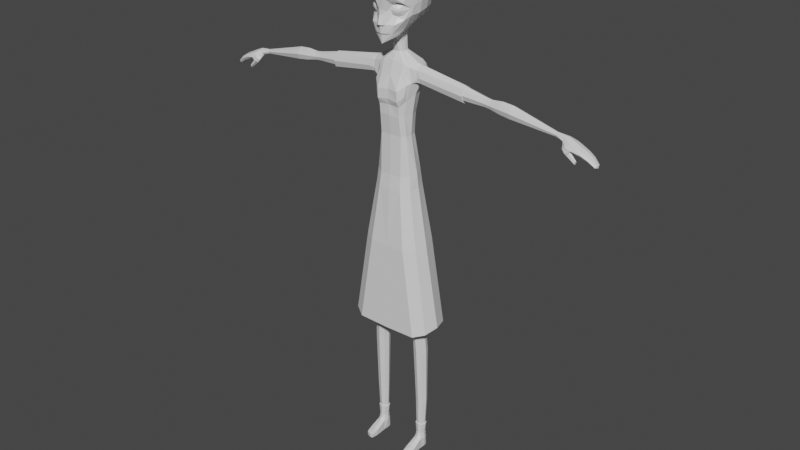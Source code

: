 # Source: PopularAlpha.blend  (saved by Blender 2.82.7; exported with 4.5.12 LTS)
import bpy
from mathutils import Matrix  # noqa: F401  (used for matrix-valued properties, if any)

bpy.ops.wm.read_factory_settings(use_empty=True)
scene = bpy.context.scene
scene.name = 'Scene'

# ---- collections
col_collection = bpy.data.collections.new('Collection'); scene.collection.children.link(col_collection)

# ---- materials (node trees are filled in below, after node groups)
mat_material = bpy.data.materials.new('Material')
mat_material.alpha_threshold = 0.0
mat_material.use_transparent_shadow = False
mat_material.line_color = (0.0, 0.0, 0.0, 1.0)

# ---- material node trees
mat_material.use_nodes = True; mat_material.node_tree.nodes.clear()
_N = mat_material.node_tree.nodes; _L = mat_material.node_tree.links
n0 = _N.new('ShaderNodeOutputMaterial'); n0.name = 'Material Output'; n0.location = (300, 300)
n1 = _N.new('ShaderNodeBsdfPrincipled'); n1.name = 'Principled BSDF'; n1.location = (10, 300)
n1.distribution = 'GGX'
n1.subsurface_method = 'BURLEY'
n1.inputs[2].default_value = 0.4
n1.inputs[3].default_value = 1.45
n1.inputs[27].default_value = (0.0, 0.0, 0.0, 1.0)
n1.inputs[28].default_value = 1.0
_L.new(n1.outputs[0], n0.inputs[0])
n0.is_active_output = True

# ---- world
world_world = bpy.data.worlds.new('World'); scene.world = world_world
world_world.use_nodes = True; world_world.node_tree.nodes.clear()
_N = world_world.node_tree.nodes; _L = world_world.node_tree.links
n0 = _N.new('ShaderNodeOutputWorld'); n0.name = 'World Output'; n0.location = (300, 300)
n1 = _N.new('ShaderNodeBackground'); n1.name = 'Background'; n1.location = (10, 300)
n1.inputs[0].default_value = (0.05088, 0.05088, 0.05088, 1.0)
_L.new(n1.outputs[0], n0.inputs[0])
n0.is_active_output = True
world_world.color = (0.05088, 0.05088, 0.05088)
world_world.use_sun_shadow = False
world_world.sun_shadow_jitter_overblur = 0.0

# ---- meshes
me_cube = bpy.data.meshes.new('Cube')
me_cube.from_pydata([(0.08982, 0.04476, 0.1052), (0.08906, -0.03066, 0.1029), (0.1011, 0.006767, 0.1059), (0.0, 0.06102, 0.1639), (0.0, -0.0483, 0.1687), (0.0249, 0.0251, 0.7891), (0.02348, -0.005401, 0.7869), (0.0, -0.01332, 0.7869), (0.0, 0.0362, 0.7895), (0.0, 0.00636, 0.1553), (0.02701, 0.008817, 0.7882), (0.4288, 0.02029, 0.6837), (0.06158, -0.04558, 0.0978), (0.06328, 0.05007, 0.09714), (0.01501, 0.03349, 0.7887), (0.01345, -0.01173, 0.7868), (0.0624, 0.00636, 0.1401), (0.02189, 0.02455, 0.8406), (0.01882, -0.007643, 0.8265), (0.0, -0.01864, 0.8229), (0.0, 0.0369, 0.8437), (0.02182, 0.005777, 0.8327), (0.01001, 0.03477, 0.8435), (0.009242, -0.01824, 0.8237), (0.0577, -0.0483, 0.1719), (0.08745, -0.03125, 0.1799), (0.09653, 0.00636, 0.1819), (0.08113, 0.05016, 0.1778), (0.04926, 0.06102, 0.1689), (0.02404, 0.008723, 0.09284), (0.0355, 0.04615, 0.09589), (0.03481, -0.02927, 0.09363), (0.1085, 0.02709, -0.0905), (0.1077, -0.01897, -0.0905), (0.1173, 0.003885, -0.0905), (0.08523, -0.02808, -0.0905), (0.08638, 0.03705, -0.0905), (0.05428, 0.005082, -0.0905), (0.06393, 0.02793, -0.0905), (0.06311, -0.01812, -0.0905), (0.1128, 0.02234, -0.2579), (0.1122, -0.01404, -0.2579), (0.1199, 0.004011, -0.2579), (0.09406, -0.02124, -0.2579), (0.09499, 0.0302, -0.2579), (0.06913, 0.004956, -0.2579), (0.0769, 0.023, -0.2579), (0.07624, -0.01337, -0.2579), (0.1128, 0.02439, -0.2958), (0.1122, -0.01198, -0.2958), (0.1199, 0.006068, -0.2958), (0.09406, -0.01918, -0.2958), (0.09499, 0.03226, -0.2958), (0.06913, 0.007013, -0.2958), (0.0769, 0.02506, -0.2958), (0.07624, -0.01131, -0.2958), (0.1184, 0.03873, -0.408), (0.1177, -0.006737, -0.408), (0.126, 0.01582, -0.408), (0.09835, -0.01573, -0.408), (0.09935, 0.04856, -0.408), (0.07174, 0.017, -0.408), (0.08003, 0.03956, -0.408), (0.07933, -0.005902, -0.408), (0.1251, 0.04328, -0.5224), (0.1243, 0.0004811, -0.5224), (0.1335, 0.02172, -0.5224), (0.1029, -0.007991, -0.5224), (0.104, 0.05254, -0.5224), (0.07345, 0.02283, -0.5224), (0.08263, 0.04407, -0.5224), (0.08185, 0.001267, -0.5224), (0.1248, 0.04365, -0.7717), (0.1242, 0.01084, -0.7717), (0.1319, 0.02712, -0.7717), (0.1061, 0.004342, -0.7717), (0.107, 0.05075, -0.7717), (0.08115, 0.02797, -0.7717), (0.08892, 0.04426, -0.7717), (0.08826, 0.01144, -0.7717), (0.1199, 0.04066, -0.8999), (0.1193, 0.01395, -0.8999), (0.1257, 0.0272, -0.8999), (0.1046, 0.008663, -0.8999), (0.1054, 0.04643, -0.8999), (0.08433, 0.02789, -0.8999), (0.09065, 0.04115, -0.8999), (0.09011, 0.01444, -0.8999), (0.3132, 0.02507, 0.7043), (0.3134, -0.01012, 0.7045), (0.3139, 0.007508, 0.7129), (0.3119, 0.03228, 0.6837), (0.4742, 0.02524, 0.6851), (0.3106, 0.0249, 0.6631), (0.3107, -0.01029, 0.6633), (0.3101, 0.007273, 0.6547), (0.3121, -0.0175, 0.6839), (0.4287, -0.005669, 0.6838), (0.4295, 0.007326, 0.6891), (0.4269, 0.02562, 0.6709), (0.5188, 0.02728, 0.6802), (0.4251, 0.0202, 0.6581), (0.425, -0.005758, 0.6582), (0.4242, 0.007202, 0.6528), (0.4268, -0.01109, 0.671), (0.4749, -0.008689, 0.6851), (0.4758, 0.00828, 0.693), (0.4727, 0.03226, 0.6679), (0.7071, 0.01621, 0.6359), (0.4714, 0.02517, 0.6487), (0.472, -0.008754, 0.6489), (0.4711, 0.008183, 0.6408), (0.4736, -0.01572, 0.6681), (0.5197, -0.009927, 0.6803), (0.5207, 0.00868, 0.6891), (0.5175, 0.03484, 0.6645), (0.4068, 0.02168, 0.6865), (0.516, 0.02707, 0.643), (0.5167, -0.01013, 0.6432), (0.5157, 0.008442, 0.6342), (0.5185, -0.01777, 0.6647), (0.7071, 0.002735, 0.6359), (0.7074, 0.009488, 0.6387), (0.7066, 0.01897, 0.6291), (0.7803, 0.02803, 0.6186), (0.7058, 0.01615, 0.6224), (0.7051, 0.002671, 0.6226), (0.705, 0.009398, 0.6197), (0.7061, -8.852e-05, 0.6292), (0.4067, -0.005113, 0.6866), (0.4048, -0.01071, 0.6734), (0.4028, -0.005203, 0.6601), (0.4049, 0.02718, 0.6732), (0.4021, 0.008174, 0.6546), (0.4029, 0.02159, 0.66), (0.4076, 0.008302, 0.6921), (0.02303, 0.0244, 0.8606), (0.01877, -0.007714, 0.8479), (0.0, -0.02138, 0.8393), (0.0, 0.03661, 0.8644), (0.02475, 0.001177, 0.8501), (0.06937, -0.05203, 1.067), (0.01313, 0.03225, 0.8634), (0.008878, -0.02014, 0.839), (0.03675, -0.07729, 0.8568), (0.05063, -0.09608, 1.034), (0.06427, 0.09276, 0.9279), (0.06663, 0.08465, 1.083), (0.0, 0.1061, 0.9195), (0.0, 0.09153, 1.092), (0.0, -0.1093, 1.047), (0.07322, 0.1079, 1.003), (0.06173, -0.07086, 0.9696), (0.0, -0.09467, 0.958), (0.0, 0.1338, 1.007), (0.06661, 0.02198, 0.9097), (0.07598, 0.01239, 1.082), (0.0, 0.01247, 1.112), (0.09036, -0.0219, 0.9747), (0.0954, 0.02002, 0.9877), (0.06031, -0.07902, 1.044), (0.0, -0.09104, 1.076), (0.08504, -0.03327, 0.9681), (0.05039, -0.05261, 0.8818), (0.06854, 0.05942, 0.9192), (0.07389, 0.05113, 1.084), (0.0, 0.05161, 1.108), (0.0, 0.07128, 0.8978), (0.09141, 0.06408, 0.9956), (0.07374, 0.09833, 1.052), (0.05526, -0.09792, 1.017), (0.0, -0.112, 1.014), (0.0, 0.1203, 1.057), (0.09536, 0.01533, 1.038), (0.07072, -0.05339, 0.982), (0.09153, 0.05761, 1.045), (0.07032, 0.1034, 0.9537), (0.05305, -0.06233, 0.9359), (0.0, -0.1063, 0.9033), (0.0, 0.1281, 0.9532), (0.08956, 0.01736, 0.9443), (0.07066, -0.05145, 0.9441), (0.08352, 0.06222, 0.95), (0.03648, 0.09096, 1.091), (0.01746, -0.09335, 0.8697), (0.03641, 0.1021, 0.9201), (0.0276, -0.1063, 1.04), (0.02819, -0.07964, 0.9621), (0.03866, 0.1307, 1.007), (0.0384, 0.01166, 1.105), (0.0392, 0.02269, 0.8797), (0.03265, -0.08846, 1.068), (0.008249, -0.03207, 0.8409), (0.01998, 0.04232, 0.8821), (0.03792, 0.05102, 1.103), (0.03551, -0.07594, 0.9812), (0.03869, 0.1175, 1.057), (0.03795, 0.1246, 0.9528), (0.03546, -0.07401, 0.9433), (0.0, 0.04994, 0.8855), (0.0, -0.05861, 1.098), (0.0, -0.04713, 0.8408), (0.03502, 0.06047, 0.897), (0.02569, 0.02261, 0.8668), (0.08563, -0.04187, 1.022), (0.02707, -0.01847, 0.8556), (0.0361, -0.05743, 1.091), (0.01878, -0.01425, 0.8534), (0.03219, -0.007102, 0.8639), (0.0864, -0.009731, 0.9413), (0.09275, -0.006858, 0.9829), (0.09244, -0.01442, 1.034), (0.0, -0.02263, 1.109), (0.07434, -0.01944, 1.078), (0.06106, -0.00698, 0.8996), (0.03768, -0.0222, 1.102), (0.02343, -0.004039, 0.8567), (0.07682, -0.06851, 0.9926), (0.07798, -0.04775, 0.9632), (0.05313, -0.06506, 0.9894), (0.07335, -0.05392, 0.926), (0.05071, -0.08604, 0.9102), (0.007624, -0.105, 0.9676), (0.01363, -0.1088, 0.9085), (0.01704, -0.09236, 0.9568), (0.05357, -0.07434, 0.9527), (0.06134, -0.07009, 0.9556), (0.04297, -0.08114, 0.9627), (0.04635, -0.07969, 0.9697), (0.04596, -0.07892, 0.9557), (0.06472, -0.06864, 0.9626), (0.05412, -0.07544, 0.9725), (0.05358, -0.07749, 0.9626), (0.0, -0.1071, 0.9684), (0.0, -0.1074, 0.9454), (0.01925, -0.1129, 1.012), (0.02331, -0.09597, 0.8757), (0.0, -0.1166, 0.9105), (0.008628, -0.1019, 0.9449), (0.0, -0.09505, 0.834), (0.04125, -0.0843, 0.8761), (0.0, -0.1027, 0.875), (0.04432, -0.05273, 0.8652), (0.0, -0.0975, 0.8688), (0.08433, -0.02748, 0.9402), (0.01909, -0.09789, 0.9091), (0.05782, -0.03159, 0.8894), (0.03135, -0.09112, 0.9939), (0.02447, -0.08928, 0.9181), (0.05311, -0.06539, 0.9344), (0.05749, -0.08446, 0.9979), (0.7535, 0.01968, 0.6312), (0.7481, -0.002127, 0.629), (0.7537, 0.008797, 0.6342), (0.7479, 0.02414, 0.6222), (0.7397, 0.01958, 0.6127), (0.7348, -0.001321, 0.6135), (0.7358, 0.007045, 0.6113), (0.7404, -0.007661, 0.6177), (0.774, -0.01422, 0.6174), (0.7816, 0.006945, 0.623), (0.7726, 0.03669, 0.6079), (0.7628, 0.02783, 0.6016), (0.7528, 0.006664, 0.6034), (0.7599, -0.02308, 0.6029), (0.7733, -0.003535, 0.5811), (0.7764, -0.02166, 0.5825), (0.8015, 0.005405, 0.6137), (0.7953, -0.01535, 0.6096), (0.8018, 0.02608, 0.61), (0.7952, 0.03456, 0.601), (0.7845, 0.02588, 0.5921), (0.7748, -0.01134, 0.5929), (0.8723, -0.006384, 0.5503), (0.8723, 0.01519, 0.5503), (0.8756, 0.01971, 0.5549), (0.879, 0.01529, 0.5596), (0.8791, -0.006283, 0.5596), (0.8804, 0.004525, 0.5615), (0.8757, -0.0108, 0.555), (0.8711, 0.004381, 0.5509), (0.8427, 0.005163, 0.5686), (0.85, -0.01691, 0.5745), (0.8582, 0.005372, 0.584), (0.8556, -0.01034, 0.5813), (0.8564, 0.02102, 0.5812), (0.8515, 0.02745, 0.5745), (0.846, 0.02088, 0.5677), (0.8443, -0.01049, 0.5677), (0.8123, -0.01299, 0.5809), (0.8173, 0.02335, 0.5809), (0.8259, 0.03096, 0.5888), (0.8319, 0.02352, 0.5966), (0.8279, -0.01281, 0.5966), (0.8323, 0.005388, 0.5999), (0.8202, -0.02043, 0.5888), (0.8112, 0.005146, 0.5819), (0.7501, -0.02286, 0.5944), (0.7432, -0.01174, 0.6053), (0.7393, -0.006847, 0.6035), (0.7435, -0.01676, 0.5917), (0.7464, -0.001334, 0.5942), (0.7398, 0.0002141, 0.6028), (0.7679, -0.02362, 0.5764), (0.7546, -0.01985, 0.5781), (0.7647, -0.005501, 0.575), (0.7823, -0.02403, 0.5966), (0.7791, -0.01161, 0.5848), (0.7769, 0.005129, 0.5946), (0.7611, -0.02554, 0.5829), (0.7621, -0.01554, 0.5726), (0.7581, -0.00482, 0.5808), (0.7982, -0.01359, 0.546), (0.8016, -0.01085, 0.5602), (0.8013, -0.01786, 0.5578), (0.8002, -0.005204, 0.5556), (0.7996, -0.01923, 0.5507), (0.7986, -0.006577, 0.5485), (0.8803, 0.005267, 0.5513), (0.1225, 0.0432, -0.9005), (0.1219, 0.01131, -0.9005), (0.1294, 0.02713, -0.9005), (0.1043, 0.005005, -0.9005), (0.1052, 0.05009, -0.9005), (0.0801, 0.02796, -0.9005), (0.08765, 0.04378, -0.9005), (0.08701, 0.0119, -0.9005), (0.1191, 0.04287, -0.9525), (0.1186, 0.01176, -0.9525), (0.1247, 0.02722, -0.9525), (0.1044, 0.005556, -0.9525), (0.1051, 0.04955, -0.9525), (0.08479, 0.02789, -0.9525), (0.09086, 0.04335, -0.9525), (0.09042, 0.01224, -0.9525), (0.1251, -0.04266, -0.9976), (0.1251, -0.04595, -1.022), (0.1205, -0.07209, -1.005), (0.1205, -0.07209, -1.022), (0.08786, 0.005312, -0.9749), (0.1212, 0.00526, -0.9749), (0.0869, 0.003304, -1.022), (0.1222, 0.003304, -1.022), (0.08495, -0.04848, -1.022), (0.08899, -0.07864, -1.005), (0.08495, -0.04545, -0.9976), (0.08899, -0.07864, -1.022), (0.08849, 0.04318, -0.9734), (0.1207, 0.04312, -0.9734), (0.08791, 0.04335, -1.022), (0.1212, 0.04335, -1.022), (0.1045, 0.003007, -1.022), (0.1039, -0.04848, -1.022), (0.1045, -0.004092, -0.9727), (0.1046, -0.04212, -0.9924), (0.1022, -0.07895, -1.022), (0.1022, -0.07895, -1.005), (0.1045, 0.0474, -1.022), (0.1046, 0.04959, -0.9734), (0.08286, 0.02765, -0.9734), (0.08601, 0.02736, -1.022), (0.1231, 0.02736, -1.022), (0.1263, 0.02756, -0.9734), (0.1045, 0.02826, -1.022), (0.0, 0.06965, 0.2042), (0.05364, -0.05027, 0.2019), (0.09451, 0.01042, 0.2096), (0.0, -0.05027, 0.1996), (0.08428, -0.03108, 0.209), (0.04544, 0.06934, 0.2068), (0.06792, 0.06014, 0.2106), (0.0, 0.1002, -0.3943), (0.138, -0.07971, -0.3959), (0.1987, 0.01037, -0.3675), (0.0, -0.07971, -0.3994), (0.1835, -0.05123, -0.3806), (0.128, 0.0996, -0.3888), (0.1748, 0.08044, -0.3762), (0.09126, 0.01317, -0.9519), (0.1044, 0.006897, -0.9519), (0.105, 0.04821, -0.9519), (0.09168, 0.04239, -0.9519), (0.1178, 0.01272, -0.9519), (0.08598, 0.02787, -0.9519), (0.1182, 0.04194, -0.9519), (0.1235, 0.02724, -0.9519), (0.1241, 0.02698, -0.963), (0.1187, 0.04187, -0.9629), (0.1048, 0.04796, -0.9629), (0.09084, 0.04212, -0.9629), (0.08522, 0.02733, -0.963), (0.09039, 0.01032, -0.9632), (0.1045, 0.003778, -0.9617), (0.1187, 0.01008, -0.9632)], [(153, 234)], [(16, 2, 1, 12), (365, 367, 4, 24), (366, 370, 377, 373), (7, 15, 23, 19), (10, 5, 17, 21), (13, 0, 2, 16), (30, 13, 16, 29), (14, 8, 20, 22), (5, 14, 22, 17), (369, 364, 371, 376), (29, 16, 12, 31), (22, 20, 139, 142), (21, 17, 136, 140), (17, 22, 142, 136), (23, 18, 137, 143), (15, 6, 18, 23), (6, 10, 21, 18), (12, 1, 25, 24), (2, 0, 27, 26), (13, 30, 3, 28), (29, 31, 4, 9), (30, 29, 9, 3), (1, 2, 26, 25), (31, 12, 24, 4), (0, 13, 28, 27), (30, 13, 36, 38), (29, 30, 38, 37), (1, 12, 35, 33), (13, 0, 32, 36), (2, 1, 33, 34), (31, 29, 37, 39), (0, 2, 34, 32), (12, 31, 39, 35), (32, 34, 42, 40), (37, 38, 46, 45), (35, 39, 47, 43), (38, 36, 44, 46), (33, 35, 43, 41), (39, 37, 45, 47), (36, 32, 40, 44), (34, 33, 41, 42), (44, 40, 48, 52), (42, 41, 49, 50), (40, 42, 50, 48), (45, 46, 54, 53), (43, 47, 55, 51), (46, 44, 52, 54), (41, 43, 51, 49), (47, 45, 53, 55), (54, 52, 60, 62), (49, 51, 59, 57), (55, 53, 61, 63), (52, 48, 56, 60), (50, 49, 57, 58), (48, 50, 58, 56), (53, 54, 62, 61), (51, 55, 63, 59), (59, 63, 71, 67), (62, 60, 68, 70), (57, 59, 67, 65), (63, 61, 69, 71), (60, 56, 64, 68), (58, 57, 65, 66), (56, 58, 66, 64), (61, 62, 70, 69), (66, 65, 73, 74), (64, 66, 74, 72), (69, 70, 78, 77), (67, 71, 79, 75), (70, 68, 76, 78), (65, 67, 75, 73), (71, 69, 77, 79), (68, 64, 72, 76), (79, 77, 85, 87), (76, 72, 80, 84), (74, 73, 81, 82), (72, 74, 82, 80), (77, 78, 86, 85), (75, 79, 87, 83), (78, 76, 84, 86), (73, 75, 83, 81), (131, 133, 103, 102), (132, 116, 11, 99), (129, 130, 104, 97), (130, 131, 102, 104), (97, 104, 112, 105), (104, 102, 110, 112), (103, 101, 109, 111), (98, 97, 105, 106), (134, 132, 99, 101), (116, 135, 98, 11), (135, 129, 97, 98), (133, 134, 101, 103), (106, 105, 113, 114), (92, 106, 114, 100), (109, 107, 115, 117), (110, 111, 119, 118), (99, 11, 92, 107), (102, 103, 111, 110), (101, 99, 107, 109), (11, 98, 106, 92), (100, 114, 122, 108), (117, 115, 123, 125), (118, 119, 127, 126), (115, 100, 108, 123), (111, 109, 117, 119), (112, 110, 118, 120), (105, 112, 120, 113), (107, 92, 100, 115), (123, 108, 251, 254), (121, 128, 258, 252), (128, 126, 256, 258), (127, 125, 255, 257), (114, 113, 121, 122), (119, 117, 125, 127), (120, 118, 126, 128), (113, 120, 128, 121), (95, 93, 134, 133), (90, 89, 129, 135), (88, 90, 135, 116), (93, 91, 132, 134), (96, 94, 131, 130), (89, 96, 130, 129), (91, 88, 116, 132), (94, 95, 133, 131), (208, 214, 246, 205), (211, 213, 141, 204), (214, 209, 244, 246), (210, 211, 204, 158), (19, 23, 143, 138), (18, 21, 140, 137), (196, 183, 147, 169), (217, 160, 145, 170), (201, 242, 144, 239), (191, 161, 150, 186), (235, 186, 150, 171), (223, 238, 234, 237), (181, 218, 230, 226), (197, 188, 151, 176), (182, 168, 159, 180), (194, 166, 157, 189), (202, 164, 155, 190), (175, 165, 156, 173), (244, 158, 162, 220), (206, 200, 161, 191), (205, 246, 242, 201), (204, 141, 160, 217), (169, 147, 165, 175), (185, 146, 164, 202), (183, 149, 166, 194), (176, 151, 168, 182), (151, 169, 175, 168), (158, 204, 217, 162), (168, 175, 173, 159), (238, 222, 233, 234), (218, 174, 152, 230), (188, 196, 169, 151), (146, 176, 182, 164), (164, 182, 180, 155), (185, 197, 176, 146), (236, 241, 243, 184), (240, 236, 184), (148, 179, 197, 185), (154, 172, 196, 188), (187, 198, 229, 227), (147, 183, 194, 165), (148, 185, 202, 167), (142, 193, 203, 136), (141, 206, 191, 160), (199, 193, 142, 139), (165, 194, 189, 156), (179, 154, 188, 197), (219, 195, 228, 231), (170, 145, 186, 235), (160, 191, 186, 145), (172, 149, 183, 196), (192, 207, 205, 201), (193, 199, 167, 202), (216, 203, 190, 208), (203, 193, 202, 190), (213, 215, 206, 141), (215, 212, 200, 206), (209, 210, 158, 244), (143, 137, 207, 192), (180, 159, 210, 209), (189, 157, 212, 215), (156, 189, 215, 213), (207, 216, 208, 205), (159, 173, 211, 210), (155, 180, 209, 214), (173, 156, 213, 211), (190, 155, 214, 208), (137, 140, 216, 207), (140, 136, 203, 216), (170, 250, 217), (198, 187, 224, 248), (198, 177, 225, 229), (177, 181, 226, 225), (174, 219, 231, 152), (195, 187, 227, 228), (226, 230, 232), (225, 226, 232), (228, 227, 232), (231, 228, 232), (152, 231, 232), (227, 229, 232), (230, 152, 232), (229, 225, 232), (233, 222, 235, 171), (223, 237, 178, 245), (222, 238, 224, 235), (238, 223, 245, 224), (240, 184, 239, 144), (163, 240, 144, 242), (240, 163, 220, 221), (241, 236, 245, 178), (184, 243, 239), (236, 240, 221, 245), (220, 163, 246, 244), (163, 242, 246), (224, 247, 235), (195, 247, 224, 187), (250, 247, 195, 219), (219, 174, 217, 250), (245, 221, 248), (245, 248, 224), (221, 220, 249), (198, 249, 177), (177, 249, 181), (170, 235, 247, 250), (174, 218, 162), (254, 251, 124, 261), (252, 258, 264, 259), (258, 256, 299, 298), (257, 255, 262, 263), (126, 127, 257, 256), (125, 123, 254, 255), (108, 122, 253, 251), (122, 121, 252, 253), (263, 262, 271, 308), (260, 259, 268, 267), (124, 260, 267, 269), (262, 261, 270, 271), (264, 258, 298, 297), (255, 254, 261, 262), (251, 253, 260, 124), (253, 252, 259, 260), (257, 263, 301, 302), (259, 264, 306, 268), (261, 124, 269, 270), (266, 303, 316, 314), (286, 285, 276, 275), (284, 282, 279, 277), (282, 288, 273, 279), (281, 287, 274, 280), (283, 284, 277, 278), (285, 283, 278, 276), (287, 286, 275, 274), (288, 281, 280, 273), (292, 294, 283, 285), (294, 293, 284, 283), (296, 290, 287, 281), (295, 289, 288, 282), (293, 295, 282, 284), (291, 292, 285, 286), (289, 296, 281, 288), (290, 291, 286, 287), (271, 270, 291, 290), (272, 308, 296, 289), (270, 269, 292, 291), (268, 306, 295, 293), (306, 272, 289, 295), (308, 271, 290, 296), (267, 268, 293, 294), (269, 267, 294, 292), (298, 299, 300, 297), (299, 302, 301, 300), (297, 300, 304, 309), (300, 301, 311, 304), (310, 305, 317, 312), (306, 264, 297, 309), (256, 257, 302, 299), (263, 308, 311, 301), (266, 307, 272, 306), (307, 265, 308, 272), (303, 266, 306, 309), (310, 303, 309, 304), (305, 310, 304, 311), (265, 305, 311, 308), (313, 314, 316, 312), (315, 313, 312, 317), (307, 266, 314, 313), (305, 265, 315, 317), (303, 310, 312, 316), (265, 307, 313, 315), (273, 280, 318, 279), (280, 274, 275, 318), (278, 318, 275, 276), (279, 318, 278, 277), (84, 80, 319, 323), (82, 81, 320, 321), (80, 82, 321, 319), (85, 86, 325, 324), (83, 87, 326, 322), (86, 84, 323, 325), (81, 83, 322, 320), (87, 85, 324, 326), (379, 378, 334, 330), (381, 380, 331, 333), (382, 379, 330, 328), (378, 383, 332, 334), (380, 384, 327, 331), (385, 382, 328, 329), (384, 385, 329, 327), (383, 381, 333, 332), (335, 336, 342, 340), (360, 359, 347, 349), (336, 335, 337, 338), (352, 343, 341, 351), (354, 335, 340, 353), (346, 344, 345, 343), (352, 336, 338, 355), (343, 345, 339, 341), (354, 345, 344, 356), (355, 356, 344, 346), (357, 358, 348, 350), (362, 361, 350, 348), (363, 360, 349, 357), (361, 363, 357, 350), (349, 347, 358, 357), (338, 337, 356, 355), (335, 354, 356, 337), (343, 352, 355, 346), (345, 354, 353, 339), (336, 352, 351, 342), (342, 351, 363, 361), (351, 341, 360, 363), (340, 342, 361, 362), (341, 339, 359, 360), (386, 362, 348, 387), (387, 348, 358, 388), (388, 358, 347, 389), (389, 347, 359, 390), (390, 359, 339, 391), (392, 391, 339, 353), (393, 340, 362, 386), (393, 392, 353, 340), (368, 366, 373, 375), (28, 3, 364, 369), (24, 25, 368, 365), (366, 368, 25, 26), (26, 27, 370, 366), (369, 370, 27, 28), (248, 221, 249), (248, 249, 198), (220, 181, 249), (138, 143, 192, 201), (162, 217, 174), (181, 162, 218), (162, 181, 220), (370, 369, 376, 377), (367, 365, 372, 374), (365, 368, 375, 372), (324, 325, 381, 383), (319, 321, 385, 384), (321, 320, 382, 385), (323, 319, 384, 380), (326, 324, 383, 378), (320, 322, 379, 382), (325, 323, 380, 381), (322, 326, 378, 379), (328, 330, 392, 393), (328, 393, 386, 329), (330, 334, 391, 392), (332, 390, 391, 334), (333, 389, 390, 332), (331, 388, 389, 333), (327, 387, 388, 331), (329, 386, 387, 327)])
_uv = me_cube.uv_layers.new(name='UVMap')
_uv.uv.foreach_set('vector', [0.3289, 0.625, 0.3654, 0.6263, 0.3633, 0.7266, 0.3262, 0.7342, 0.354, 0.7615, 0.2948, 0.7812, 0.25, 0.75, 0.3289, 0.75, 0.3885, 0.625, 0.3885, 0.5, 0.3885, 0.5, 0.3885, 0.625, 0.0, 0.0, 0.0, 0.0, 0.0, 0.0, 0.0, 0.0, 0.0, 0.0, 0.0, 0.0, 0.0, 0.0, 0.0, 0.0, 0.325, 0.5175, 0.3637, 0.5204, 0.3654, 0.6263, 0.3289, 0.625, 0.2609, 0.5158, 0.325, 0.5175, 0.3289, 0.625, 0.2594, 0.625, 0.625, 0.4539, 0.625, 0.375, 0.625, 0.375, 0.625, 0.4539, 0.625, 0.5, 0.625, 0.4539, 0.625, 0.4539, 0.625, 0.5, 0.354, 0.4885, 0.2948, 0.4688, 0.2948, 0.4688, 0.354, 0.4885, 0.2594, 0.625, 0.3289, 0.625, 0.3262, 0.7342, 0.2594, 0.7342, 0.625, 0.4539, 0.625, 0.375, 0.625, 0.375, 0.625, 0.4539, 0.0, 0.0, 0.0, 0.0, 0.0, 0.0, 0.0, 0.0, 0.625, 0.5, 0.625, 0.4539, 0.625, 0.4539, 0.625, 0.5, 0.0, 0.0, 0.0, 0.0, 0.0, 0.0, 0.0, 0.0, 0.0, 0.0, 0.0, 0.0, 0.0, 0.0, 0.0, 0.0, 0.0, 0.0, 0.0, 0.0, 0.0, 0.0, 0.0, 0.0, 0.3262, 0.7342, 0.3633, 0.7266, 0.375, 0.75, 0.3289, 0.75, 0.3654, 0.6263, 0.3637, 0.5204, 0.375, 0.5, 0.375, 0.625, 0.325, 0.5175, 0.2609, 0.5158, 0.25, 0.5, 0.3289, 0.5, 0.2594, 0.625, 0.2594, 0.7342, 0.25, 0.75, 0.25, 0.625, 0.2609, 0.5158, 0.2594, 0.625, 0.25, 0.625, 0.25, 0.5, 0.3633, 0.7266, 0.3654, 0.6263, 0.375, 0.625, 0.375, 0.75, 0.2594, 0.7342, 0.3262, 0.7342, 0.3289, 0.75, 0.25, 0.75, 0.3637, 0.5204, 0.325, 0.5175, 0.3289, 0.5, 0.375, 0.5, 0.2609, 0.5158, 0.325, 0.5175, 0.325, 0.5175, 0.2609, 0.5158, 0.2594, 0.625, 0.2609, 0.5158, 0.2609, 0.5158, 0.2594, 0.625, 0.3633, 0.7266, 0.3262, 0.7342, 0.3262, 0.7342, 0.3633, 0.7266, 0.325, 0.5175, 0.3637, 0.5204, 0.3637, 0.5204, 0.325, 0.5175, 0.3654, 0.6263, 0.3633, 0.7266, 0.3633, 0.7266, 0.3654, 0.6263, 0.2594, 0.7342, 0.2594, 0.625, 0.2594, 0.625, 0.2594, 0.7342, 0.3637, 0.5204, 0.3654, 0.6263, 0.3654, 0.6263, 0.3637, 0.5204, 0.3262, 0.7342, 0.2594, 0.7342, 0.2594, 0.7342, 0.3262, 0.7342, 0.3637, 0.5204, 0.3654, 0.6263, 0.3654, 0.6263, 0.3637, 0.5204, 0.2594, 0.625, 0.2609, 0.5158, 0.2609, 0.5158, 0.2594, 0.625, 0.3262, 0.7342, 0.2594, 0.7342, 0.2594, 0.7342, 0.3262, 0.7342, 0.2609, 0.5158, 0.325, 0.5175, 0.325, 0.5175, 0.2609, 0.5158, 0.3633, 0.7266, 0.3262, 0.7342, 0.3262, 0.7342, 0.3633, 0.7266, 0.2594, 0.7342, 0.2594, 0.625, 0.2594, 0.625, 0.2594, 0.7342, 0.325, 0.5175, 0.3637, 0.5204, 0.3637, 0.5204, 0.325, 0.5175, 0.3654, 0.6263, 0.3633, 0.7266, 0.3633, 0.7266, 0.3654, 0.6263, 0.325, 0.5175, 0.3637, 0.5204, 0.3637, 0.5204, 0.325, 0.5175, 0.3654, 0.6263, 0.3633, 0.7266, 0.3633, 0.7266, 0.3654, 0.6263, 0.3637, 0.5204, 0.3654, 0.6263, 0.3654, 0.6263, 0.3637, 0.5204, 0.2594, 0.625, 0.2609, 0.5158, 0.2609, 0.5158, 0.2594, 0.625, 0.3262, 0.7342, 0.2594, 0.7342, 0.2594, 0.7342, 0.3262, 0.7342, 0.2609, 0.5158, 0.325, 0.5175, 0.325, 0.5175, 0.2609, 0.5158, 0.3633, 0.7266, 0.3262, 0.7342, 0.3262, 0.7342, 0.3633, 0.7266, 0.2594, 0.7342, 0.2594, 0.625, 0.2594, 0.625, 0.2594, 0.7342, 0.2609, 0.5158, 0.325, 0.5175, 0.325, 0.5175, 0.2609, 0.5158, 0.3633, 0.7266, 0.3262, 0.7342, 0.3262, 0.7342, 0.3633, 0.7266, 0.2594, 0.7342, 0.2594, 0.625, 0.2594, 0.625, 0.2594, 0.7342, 0.325, 0.5175, 0.3637, 0.5204, 0.3637, 0.5204, 0.325, 0.5175, 0.3654, 0.6263, 0.3633, 0.7266, 0.3633, 0.7266, 0.3654, 0.6263, 0.3637, 0.5204, 0.3654, 0.6263, 0.3654, 0.6263, 0.3637, 0.5204, 0.2594, 0.625, 0.2609, 0.5158, 0.2609, 0.5158, 0.2594, 0.625, 0.3262, 0.7342, 0.2594, 0.7342, 0.2594, 0.7342, 0.3262, 0.7342, 0.3262, 0.7342, 0.2594, 0.7342, 0.2594, 0.7342, 0.3262, 0.7342, 0.2609, 0.5158, 0.325, 0.5175, 0.325, 0.5175, 0.2609, 0.5158, 0.3633, 0.7266, 0.3262, 0.7342, 0.3262, 0.7342, 0.3633, 0.7266, 0.2594, 0.7342, 0.2594, 0.625, 0.2594, 0.625, 0.2594, 0.7342, 0.325, 0.5175, 0.3637, 0.5204, 0.3637, 0.5204, 0.325, 0.5175, 0.3654, 0.6263, 0.3633, 0.7266, 0.3633, 0.7266, 0.3654, 0.6263, 0.3637, 0.5204, 0.3654, 0.6263, 0.3654, 0.6263, 0.3637, 0.5204, 0.2594, 0.625, 0.2609, 0.5158, 0.2609, 0.5158, 0.2594, 0.625, 0.3654, 0.6263, 0.3633, 0.7266, 0.3633, 0.7266, 0.3654, 0.6263, 0.3637, 0.5204, 0.3654, 0.6263, 0.3654, 0.6263, 0.3637, 0.5204, 0.2594, 0.625, 0.2609, 0.5158, 0.2609, 0.5158, 0.2594, 0.625, 0.3262, 0.7342, 0.2594, 0.7342, 0.2594, 0.7342, 0.3262, 0.7342, 0.2609, 0.5158, 0.325, 0.5175, 0.325, 0.5175, 0.2609, 0.5158, 0.3633, 0.7266, 0.3262, 0.7342, 0.3262, 0.7342, 0.3633, 0.7266, 0.2594, 0.7342, 0.2594, 0.625, 0.2594, 0.625, 0.2594, 0.7342, 0.325, 0.5175, 0.3637, 0.5204, 0.3637, 0.5204, 0.325, 0.5175, 0.2594, 0.7342, 0.2594, 0.625, 0.2594, 0.625, 0.2594, 0.7342, 0.325, 0.5175, 0.3637, 0.5204, 0.3637, 0.5204, 0.325, 0.5175, 0.3654, 0.6263, 0.3633, 0.7266, 0.3633, 0.7266, 0.3654, 0.6263, 0.3637, 0.5204, 0.3654, 0.6263, 0.3654, 0.6263, 0.3637, 0.5204, 0.2594, 0.625, 0.2609, 0.5158, 0.2609, 0.5158, 0.2594, 0.625, 0.3262, 0.7342, 0.2594, 0.7342, 0.2594, 0.7342, 0.3262, 0.7342, 0.2609, 0.5158, 0.325, 0.5175, 0.325, 0.5175, 0.2609, 0.5158, 0.3633, 0.7266, 0.3262, 0.7342, 0.3262, 0.7342, 0.3633, 0.7266, 0.5813, 0.744, 0.5813, 0.625, 0.5813, 0.625, 0.5813, 0.744, 0.6024, 0.5038, 0.6242, 0.505, 0.6242, 0.505, 0.6024, 0.5038, 0.6242, 0.743, 0.6022, 0.7443, 0.6022, 0.7443, 0.6242, 0.743, 0.6022, 0.7443, 0.5813, 0.744, 0.5813, 0.744, 0.6022, 0.7443, 0.6242, 0.743, 0.6022, 0.7443, 0.6022, 0.7443, 0.6242, 0.743, 0.6022, 0.7443, 0.5813, 0.744, 0.5813, 0.744, 0.6022, 0.7443, 0.5813, 0.625, 0.5813, 0.5042, 0.5813, 0.5042, 0.5813, 0.625, 0.6242, 0.6236, 0.6242, 0.743, 0.6242, 0.743, 0.6242, 0.6236, 0.5813, 0.5042, 0.6024, 0.5038, 0.6024, 0.5038, 0.5813, 0.5042, 0.6242, 0.505, 0.6242, 0.6236, 0.6242, 0.6236, 0.6242, 0.505, 0.6242, 0.6236, 0.6242, 0.743, 0.6242, 0.743, 0.6242, 0.6236, 0.5813, 0.625, 0.5813, 0.5042, 0.5813, 0.5042, 0.5813, 0.625, 0.6242, 0.6236, 0.6242, 0.743, 0.6242, 0.743, 0.6242, 0.6236, 0.6242, 0.505, 0.6242, 0.6236, 0.6242, 0.6236, 0.6242, 0.505, 0.5813, 0.5042, 0.6024, 0.5038, 0.6024, 0.5038, 0.5813, 0.5042, 0.5813, 0.744, 0.5813, 0.625, 0.5813, 0.625, 0.5813, 0.744, 0.6024, 0.5038, 0.6242, 0.505, 0.6242, 0.505, 0.6024, 0.5038, 0.5813, 0.744, 0.5813, 0.625, 0.5813, 0.625, 0.5813, 0.744, 0.5813, 0.5042, 0.6024, 0.5038, 0.6024, 0.5038, 0.5813, 0.5042, 0.6242, 0.505, 0.6242, 0.6236, 0.6242, 0.6236, 0.6242, 0.505, 0.6242, 0.505, 0.6242, 0.6236, 0.6242, 0.6236, 0.6242, 0.505, 0.5813, 0.5042, 0.6024, 0.5038, 0.6024, 0.5038, 0.5813, 0.5042, 0.5813, 0.744, 0.5813, 0.625, 0.5813, 0.625, 0.5813, 0.744, 0.6024, 0.5038, 0.6242, 0.505, 0.6242, 0.505, 0.6024, 0.5038, 0.5813, 0.625, 0.5813, 0.5042, 0.5813, 0.5042, 0.5813, 0.625, 0.6022, 0.7443, 0.5813, 0.744, 0.5813, 0.744, 0.6022, 0.7443, 0.6242, 0.743, 0.6022, 0.7443, 0.6022, 0.7443, 0.6242, 0.743, 0.6024, 0.5038, 0.6242, 0.505, 0.6242, 0.505, 0.6024, 0.5038, 0.6024, 0.5038, 0.6242, 0.505, 0.6242, 0.505, 0.6024, 0.5038, 0.6242, 0.743, 0.6022, 0.7443, 0.6022, 0.7443, 0.6242, 0.743, 0.6022, 0.7443, 0.5813, 0.744, 0.5813, 0.744, 0.6022, 0.7443, 0.5813, 0.625, 0.5813, 0.5042, 0.5813, 0.5042, 0.5813, 0.625, 0.6242, 0.6236, 0.6242, 0.743, 0.6242, 0.743, 0.6242, 0.6236, 0.5813, 0.625, 0.5813, 0.5042, 0.5813, 0.5042, 0.5813, 0.625, 0.6022, 0.7443, 0.5813, 0.744, 0.5813, 0.744, 0.6022, 0.7443, 0.6242, 0.743, 0.6022, 0.7443, 0.6022, 0.7443, 0.6242, 0.743, 0.5813, 0.625, 0.5813, 0.5042, 0.5813, 0.5042, 0.5813, 0.625, 0.6242, 0.6236, 0.6242, 0.743, 0.6242, 0.743, 0.6242, 0.6236, 0.6242, 0.505, 0.6242, 0.6236, 0.6242, 0.6236, 0.6242, 0.505, 0.5813, 0.5042, 0.6024, 0.5038, 0.6024, 0.5038, 0.5813, 0.5042, 0.6022, 0.7443, 0.5813, 0.744, 0.5813, 0.744, 0.6022, 0.7443, 0.6242, 0.743, 0.6022, 0.7443, 0.6022, 0.7443, 0.6242, 0.743, 0.6024, 0.5038, 0.6242, 0.505, 0.6242, 0.505, 0.6024, 0.5038, 0.5813, 0.744, 0.5813, 0.625, 0.5813, 0.625, 0.5813, 0.744, 0.3126, 0.6381, 0.375, 0.6381, 0.375, 0.6511, 0.3126, 0.6511, 0.5625, 0.6381, 0.625, 0.6381, 0.625, 0.6511, 0.5625, 0.6511, 0.375, 0.6381, 0.4375, 0.6381, 0.4375, 0.6511, 0.375, 0.6511, 0.5, 0.6381, 0.5625, 0.6381, 0.5625, 0.6511, 0.5, 0.6511, 0.0, 0.0, 0.0, 0.0, 0.0, 0.0, 0.0, 0.0, 0.0, 0.0, 0.0, 0.0, 0.0, 0.0, 0.0, 0.0, 0.5625, 0.4376, 0.625, 0.4376, 0.625, 0.5, 0.5625, 0.5, 0.5625, 0.6875, 0.625, 0.6875, 0.625, 0.75, 0.5625, 0.75, 0.3126, 0.6875, 0.375, 0.6875, 0.375, 0.75, 0.3126, 0.75, 0.6874, 0.6875, 0.7498, 0.6875, 0.7498, 0.75, 0.6874, 0.75, 0.5625, 0.8124, 0.625, 0.8124, 0.625, 0.8748, 0.5625, 0.8748, 0.4401, 0.8205, 0.4999, 0.8198, 0.5002, 0.8674, 0.4401, 0.8667, 0.4651, 0.729, 0.5048, 0.7276, 0.5048, 0.7276, 0.4651, 0.729, 0.4375, 0.4376, 0.5, 0.4376, 0.5, 0.5, 0.4375, 0.5, 0.4375, 0.5625, 0.5, 0.5625, 0.5, 0.625, 0.4375, 0.625, 0.6874, 0.5625, 0.7498, 0.5625, 0.7498, 0.625, 0.6874, 0.625, 0.3126, 0.5625, 0.375, 0.5625, 0.375, 0.625, 0.3126, 0.625, 0.5625, 0.5625, 0.625, 0.5625, 0.625, 0.625, 0.5625, 0.625, 0.4375, 0.6511, 0.5, 0.6511, 0.5, 0.6875, 0.4375, 0.6875, 0.6874, 0.6511, 0.7498, 0.6511, 0.7498, 0.6875, 0.6874, 0.6875, 0.3126, 0.6511, 0.375, 0.6511, 0.375, 0.6875, 0.3126, 0.6875, 0.5625, 0.6511, 0.625, 0.6511, 0.625, 0.6875, 0.5625, 0.6875, 0.5625, 0.5, 0.625, 0.5, 0.625, 0.5625, 0.5625, 0.5625, 0.3126, 0.5, 0.375, 0.5, 0.375, 0.5625, 0.3126, 0.5625, 0.6874, 0.5, 0.7498, 0.5, 0.7498, 0.5625, 0.6874, 0.5625, 0.4375, 0.5, 0.5, 0.5, 0.5, 0.5625, 0.4375, 0.5625, 0.5, 0.5, 0.5625, 0.5, 0.5625, 0.5625, 0.5, 0.5625, 0.5, 0.6511, 0.5625, 0.6511, 0.5625, 0.6875, 0.5, 0.6875, 0.5, 0.5625, 0.5625, 0.5625, 0.5625, 0.625, 0.5, 0.625, 0.4999, 0.8198, 0.5593, 0.8192, 0.5593, 0.868, 0.5002, 0.8674, 0.5048, 0.7276, 0.5336, 0.7256, 0.5336, 0.7256, 0.5048, 0.7276, 0.5, 0.4376, 0.5625, 0.4376, 0.5625, 0.5, 0.5, 0.5, 0.375, 0.5, 0.4375, 0.5, 0.4375, 0.5625, 0.375, 0.5625, 0.375, 0.5625, 0.4375, 0.5625, 0.4375, 0.625, 0.375, 0.625, 0.375, 0.4376, 0.4375, 0.4376, 0.4375, 0.5, 0.375, 0.5, 0.43, 0.8077, 0.4302, 0.8445, 0.3821, 0.8218, 0.3822, 0.8313, 0.4288, 0.7437, 0.43, 0.8077, 0.3822, 0.8313, 0.375, 0.3752, 0.4375, 0.3752, 0.4375, 0.4376, 0.375, 0.4376, 0.5, 0.3752, 0.5625, 0.3752, 0.5625, 0.4376, 0.5, 0.4376, 0.4977, 0.7731, 0.463, 0.7708, 0.463, 0.7708, 0.4977, 0.7731, 0.625, 0.5, 0.6874, 0.5, 0.6874, 0.5625, 0.625, 0.5625, 0.2502, 0.5, 0.3126, 0.5, 0.3126, 0.5625, 0.2502, 0.5625, 0.0, 0.0, 0.0, 0.0, 0.0, 0.0, 0.0, 0.0, 0.625, 0.6511, 0.6874, 0.6511, 0.6874, 0.6875, 0.625, 0.6875, 0.2663, 0.5707, 0.2965, 0.5707, 0.625, 0.4539, 0.625, 0.375, 0.625, 0.5625, 0.6874, 0.5625, 0.6874, 0.625, 0.625, 0.625, 0.4375, 0.3752, 0.5, 0.3752, 0.5, 0.4376, 0.4375, 0.4376, 0.5333, 0.7471, 0.5335, 0.7748, 0.5335, 0.7748, 0.5333, 0.7471, 0.5625, 0.75, 0.625, 0.75, 0.625, 0.8124, 0.5625, 0.8124, 0.625, 0.6875, 0.6874, 0.6875, 0.6874, 0.75, 0.625, 0.75, 0.5625, 0.3752, 0.625, 0.3752, 0.625, 0.4376, 0.5625, 0.4376, 0.2739, 0.679, 0.2866, 0.6469, 0.3126, 0.6511, 0.3126, 0.6875, 0.2965, 0.5707, 0.2663, 0.5707, 0.2502, 0.5625, 0.3126, 0.5625, 0.2917, 0.6353, 0.2968, 0.6236, 0.3126, 0.625, 0.3126, 0.6381, 0.2968, 0.6236, 0.2965, 0.5707, 0.3126, 0.5625, 0.3126, 0.625, 0.625, 0.6381, 0.6874, 0.6381, 0.6874, 0.6511, 0.625, 0.6511, 0.6874, 0.6381, 0.7498, 0.6381, 0.7498, 0.6511, 0.6874, 0.6511, 0.4375, 0.6381, 0.5, 0.6381, 0.5, 0.6511, 0.4375, 0.6511, 0.6711, 0.75, 0.0, 0.0, 0.2866, 0.6469, 0.2739, 0.679, 0.4375, 0.625, 0.5, 0.625, 0.5, 0.6381, 0.4375, 0.6381, 0.6874, 0.625, 0.7498, 0.625, 0.7498, 0.6381, 0.6874, 0.6381, 0.625, 0.625, 0.6874, 0.625, 0.6874, 0.6381, 0.625, 0.6381, 0.2866, 0.6469, 0.2917, 0.6353, 0.3126, 0.6381, 0.3126, 0.6511, 0.5, 0.625, 0.5625, 0.625, 0.5625, 0.6381, 0.5, 0.6381, 0.375, 0.625, 0.4375, 0.625, 0.4375, 0.6381, 0.375, 0.6381, 0.5625, 0.625, 0.625, 0.625, 0.625, 0.6381, 0.5625, 0.6381, 0.3126, 0.625, 0.375, 0.625, 0.375, 0.6381, 0.3126, 0.6381, 0.0, 0.0, 0.0, 0.0, 0.2917, 0.6353, 0.2866, 0.6469, 0.0, 0.0, 0.0, 0.0, 0.2968, 0.6236, 0.2917, 0.6353, 0.5625, 0.75, 0.0, 0.0, 0.5625, 0.6875, 0.463, 0.7708, 0.4977, 0.7731, 0.5, 0.8124, 0.0, 0.0, 0.463, 0.7708, 0.4634, 0.7638, 0.4634, 0.7638, 0.463, 0.7708, 0.4634, 0.7638, 0.4651, 0.729, 0.4651, 0.729, 0.4634, 0.7638, 0.5336, 0.7256, 0.5333, 0.7471, 0.5333, 0.7471, 0.5336, 0.7256, 0.5335, 0.7748, 0.4977, 0.7731, 0.4977, 0.7731, 0.5335, 0.7748, 0.4651, 0.729, 0.5048, 0.7276, 0.4651, 0.729, 0.4634, 0.7638, 0.4651, 0.729, 0.4634, 0.7638, 0.5335, 0.7748, 0.4977, 0.7731, 0.5335, 0.7748, 0.5333, 0.7471, 0.5335, 0.7748, 0.5333, 0.7471, 0.5336, 0.7256, 0.5333, 0.7471, 0.5336, 0.7256, 0.4977, 0.7731, 0.463, 0.7708, 0.4977, 0.7731, 0.5048, 0.7276, 0.5336, 0.7256, 0.5048, 0.7276, 0.463, 0.7708, 0.4634, 0.7638, 0.463, 0.7708, 0.5593, 0.868, 0.5593, 0.8192, 0.5625, 0.8124, 0.5625, 0.8748, 0.4401, 0.8205, 0.4401, 0.8667, 0.4375, 0.8748, 0.4375, 0.8124, 0.5593, 0.8192, 0.4999, 0.8198, 0.5, 0.8124, 0.5625, 0.8124, 0.4999, 0.8198, 0.4401, 0.8205, 0.4375, 0.8124, 0.5, 0.8124, 0.3832, 0.7601, 0.3822, 0.8313, 0.375, 0.8124, 0.375, 0.75, 0.3849, 0.6943, 0.3832, 0.7601, 0.375, 0.75, 0.375, 0.6875, 0.4288, 0.7437, 0.4292, 0.6782, 0.4375, 0.6875, 0.4375, 0.75, 0.4302, 0.8445, 0.43, 0.8077, 0.4375, 0.8124, 0.4375, 0.8748, 0.3822, 0.8313, 0.3821, 0.8218, 0.375, 0.8124, 0.43, 0.8077, 0.4288, 0.7437, 0.4375, 0.75, 0.4375, 0.8124, 0.4375, 0.6875, 0.4292, 0.6782, 0.375, 0.6511, 0.4375, 0.6511, 0.3849, 0.6943, 0.375, 0.6875, 0.375, 0.6511, 0.5, 0.8124, 0.0, 0.0, 0.5625, 0.8124, 0.5335, 0.7748, 0.0, 0.0, 0.5, 0.8124, 0.4977, 0.7731, 0.0, 0.0, 0.0, 0.0, 0.5335, 0.7748, 0.5333, 0.7471, 0.5333, 0.7471, 0.5336, 0.7256, 0.5625, 0.6875, 0.0, 0.0, 0.4375, 0.8124, 0.4375, 0.75, 0.0, 0.0, 0.4375, 0.8124, 0.0, 0.0, 0.5, 0.8124, 0.4375, 0.75, 0.4375, 0.6875, 0.0, 0.0, 0.463, 0.7708, 0.0, 0.0, 0.4634, 0.7638, 0.4634, 0.7638, 0.0, 0.0, 0.4651, 0.729, 0.5625, 0.75, 0.5625, 0.8124, 0.0, 0.0, 0.0, 0.0, 0.5336, 0.7256, 0.5048, 0.7276, 0.5, 0.6875, 0.6024, 0.5038, 0.6242, 0.505, 0.6242, 0.505, 0.6024, 0.5038, 0.6242, 0.743, 0.6022, 0.7443, 0.6022, 0.7443, 0.6242, 0.743, 0.6022, 0.7443, 0.5813, 0.744, 0.5813, 0.744, 0.6022, 0.7443, 0.5813, 0.625, 0.5813, 0.5042, 0.5813, 0.5042, 0.5813, 0.625, 0.5813, 0.744, 0.5813, 0.625, 0.5813, 0.625, 0.5813, 0.744, 0.5813, 0.5042, 0.6024, 0.5038, 0.6024, 0.5038, 0.5813, 0.5042, 0.6242, 0.505, 0.6242, 0.6236, 0.6242, 0.6236, 0.6242, 0.505, 0.6242, 0.6236, 0.6242, 0.743, 0.6242, 0.743, 0.6242, 0.6236, 0.5813, 0.625, 0.5813, 0.5042, 0.5813, 0.5042, 0.5813, 0.625, 0.6242, 0.6236, 0.6242, 0.743, 0.6242, 0.743, 0.6242, 0.6236, 0.6242, 0.505, 0.6242, 0.6236, 0.6242, 0.6236, 0.6242, 0.505, 0.5813, 0.5042, 0.6024, 0.5038, 0.6024, 0.5038, 0.5813, 0.5042, 0.6022, 0.7443, 0.6022, 0.7443, 0.6022, 0.7443, 0.6022, 0.7443, 0.5813, 0.5042, 0.6024, 0.5038, 0.6024, 0.5038, 0.5813, 0.5042, 0.6242, 0.505, 0.6242, 0.6236, 0.6242, 0.6236, 0.6242, 0.505, 0.6242, 0.6236, 0.6242, 0.743, 0.6242, 0.743, 0.6242, 0.6236, 0.5813, 0.625, 0.5813, 0.625, 0.5813, 0.625, 0.5813, 0.625, 0.6242, 0.743, 0.6022, 0.7443, 0.6022, 0.7443, 0.6242, 0.743, 0.6024, 0.5038, 0.6242, 0.505, 0.6242, 0.505, 0.6024, 0.5038, 0.5955, 0.7442, 0.5921, 0.7441, 0.5921, 0.7441, 0.5955, 0.7442, 0.6024, 0.5038, 0.6242, 0.505, 0.6242, 0.505, 0.6024, 0.5038, 0.6242, 0.743, 0.6022, 0.7443, 0.6022, 0.7443, 0.6242, 0.743, 0.6022, 0.7443, 0.5813, 0.744, 0.5813, 0.744, 0.6022, 0.7443, 0.5813, 0.625, 0.5813, 0.5042, 0.5813, 0.5042, 0.5813, 0.625, 0.6242, 0.6236, 0.6242, 0.743, 0.6242, 0.743, 0.6242, 0.6236, 0.6242, 0.505, 0.6242, 0.6236, 0.6242, 0.6236, 0.6242, 0.505, 0.5813, 0.5042, 0.6024, 0.5038, 0.6024, 0.5038, 0.5813, 0.5042, 0.5813, 0.744, 0.5813, 0.625, 0.5813, 0.625, 0.5813, 0.744, 0.6242, 0.505, 0.6242, 0.6236, 0.6242, 0.6236, 0.6242, 0.505, 0.6242, 0.6236, 0.6242, 0.743, 0.6242, 0.743, 0.6242, 0.6236, 0.5813, 0.625, 0.5813, 0.5042, 0.5813, 0.5042, 0.5813, 0.625, 0.6022, 0.7443, 0.5813, 0.744, 0.5813, 0.744, 0.6022, 0.7443, 0.6242, 0.743, 0.6022, 0.7443, 0.6022, 0.7443, 0.6242, 0.743, 0.6024, 0.5038, 0.6242, 0.505, 0.6242, 0.505, 0.6024, 0.5038, 0.5813, 0.744, 0.5813, 0.625, 0.5813, 0.625, 0.5813, 0.744, 0.5813, 0.5042, 0.6024, 0.5038, 0.6024, 0.5038, 0.5813, 0.5042, 0.5813, 0.5042, 0.6024, 0.5038, 0.6024, 0.5038, 0.5813, 0.5042, 0.5813, 0.744, 0.5813, 0.625, 0.5813, 0.625, 0.5813, 0.744, 0.6024, 0.5038, 0.6242, 0.505, 0.6242, 0.505, 0.6024, 0.5038, 0.6242, 0.743, 0.6022, 0.7443, 0.6022, 0.7443, 0.6242, 0.743, 0.6022, 0.7443, 0.5813, 0.744, 0.5813, 0.744, 0.6022, 0.7443, 0.5813, 0.625, 0.5813, 0.5042, 0.5813, 0.5042, 0.5813, 0.625, 0.6242, 0.6236, 0.6242, 0.743, 0.6242, 0.743, 0.6242, 0.6236, 0.6242, 0.505, 0.6242, 0.6236, 0.6242, 0.6236, 0.6242, 0.505, 0.6022, 0.7443, 0.5813, 0.744, 0.5813, 0.744, 0.6022, 0.7443, 0.5813, 0.744, 0.5813, 0.625, 0.5813, 0.625, 0.5813, 0.744, 0.6022, 0.7443, 0.5813, 0.744, 0.5813, 0.744, 0.6022, 0.7443, 0.5813, 0.744, 0.5813, 0.625, 0.5813, 0.625, 0.5813, 0.744, 0.5813, 0.7438, 0.5813, 0.6623, 0.5813, 0.6623, 0.5813, 0.7438, 0.6022, 0.7443, 0.6022, 0.7443, 0.6022, 0.7443, 0.6022, 0.7443, 0.5813, 0.744, 0.5813, 0.625, 0.5813, 0.625, 0.5813, 0.744, 0.5813, 0.625, 0.5813, 0.625, 0.5813, 0.625, 0.5813, 0.625, 0.5955, 0.7442, 0.5813, 0.7402, 0.5813, 0.744, 0.6022, 0.7443, 0.5813, 0.7402, 0.5813, 0.6588, 0.5813, 0.625, 0.5813, 0.744, 0.5921, 0.7441, 0.5955, 0.7442, 0.6022, 0.7443, 0.6022, 0.7443, 0.5813, 0.7438, 0.5921, 0.7441, 0.6022, 0.7443, 0.5813, 0.744, 0.5813, 0.6623, 0.5813, 0.7438, 0.5813, 0.744, 0.5813, 0.625, 0.5813, 0.6588, 0.5813, 0.6623, 0.5813, 0.625, 0.5813, 0.625, 0.5813, 0.7402, 0.5955, 0.7442, 0.5921, 0.7441, 0.5813, 0.7438, 0.5813, 0.6588, 0.5813, 0.7402, 0.5813, 0.7438, 0.5813, 0.6623, 0.5813, 0.7402, 0.5955, 0.7442, 0.5955, 0.7442, 0.5813, 0.7402, 0.5813, 0.6623, 0.5813, 0.6588, 0.5813, 0.6588, 0.5813, 0.6623, 0.5921, 0.7441, 0.5813, 0.7438, 0.5813, 0.7438, 0.5921, 0.7441, 0.5813, 0.6588, 0.5813, 0.7402, 0.5813, 0.7402, 0.5813, 0.6588, 0.5813, 0.744, 0.5813, 0.625, 0.0, 0.0, 0.6022, 0.7443, 0.5813, 0.625, 0.5813, 0.5042, 0.6024, 0.5038, 0.0, 0.0, 0.6242, 0.6236, 0.0, 0.0, 0.6024, 0.5038, 0.6242, 0.505, 0.6022, 0.7443, 0.0, 0.0, 0.6242, 0.6236, 0.6242, 0.743, 0.325, 0.5175, 0.3637, 0.5204, 0.3637, 0.5204, 0.325, 0.5175, 0.3654, 0.6263, 0.3633, 0.7266, 0.3633, 0.7266, 0.3654, 0.6263, 0.3637, 0.5204, 0.3654, 0.6263, 0.3654, 0.6263, 0.3637, 0.5204, 0.2594, 0.625, 0.2609, 0.5158, 0.2609, 0.5158, 0.2594, 0.625, 0.3262, 0.7342, 0.2594, 0.7342, 0.2594, 0.7342, 0.3262, 0.7342, 0.2609, 0.5158, 0.325, 0.5175, 0.325, 0.5175, 0.2609, 0.5158, 0.3633, 0.7266, 0.3262, 0.7342, 0.3262, 0.7342, 0.3633, 0.7266, 0.2594, 0.7342, 0.2594, 0.625, 0.2594, 0.625, 0.2594, 0.7342, 0.3262, 0.7342, 0.2594, 0.7342, 0.2594, 0.7342, 0.3262, 0.7342, 0.2609, 0.5158, 0.325, 0.5175, 0.325, 0.5175, 0.2609, 0.5158, 0.3633, 0.7266, 0.3262, 0.7342, 0.3262, 0.7342, 0.3633, 0.7266, 0.2594, 0.7342, 0.2594, 0.625, 0.2594, 0.625, 0.2594, 0.7342, 0.325, 0.5175, 0.3637, 0.5204, 0.3637, 0.5204, 0.325, 0.5175, 0.3654, 0.6263, 0.3633, 0.7266, 0.3633, 0.7266, 0.3654, 0.6263, 0.3637, 0.5204, 0.3654, 0.6263, 0.3654, 0.6263, 0.3637, 0.5204, 0.2594, 0.625, 0.2609, 0.5158, 0.2609, 0.5158, 0.2594, 0.625, 0.625, 0.5, 0.375, 0.5, 0.375, 0.5, 0.625, 0.5, 0.125, 0.5644, 0.5606, 0.75, 0.5606, 0.75, 0.125, 0.5644, 0.375, 0.5, 0.625, 0.5, 0.625, 0.75, 0.375, 0.75, 0.7822, 0.5, 0.6894, 0.5, 0.6894, 0.5, 0.7822, 0.5, 0.4678, 0.75, 0.375, 0.75, 0.375, 0.75, 0.4678, 0.75, 0.375, 0.4356, 0.625, 0.4356, 0.5606, 0.75, 0.125, 0.5644, 0.7822, 0.5, 0.875, 0.5, 0.875, 0.75, 0.7822, 0.75, 0.125, 0.5644, 0.5606, 0.75, 0.5606, 0.75, 0.125, 0.5644, 0.4678, 0.75, 0.5606, 0.75, 0.5606, 1.0, 0.4678, 1.0, 0.375, 0.3428, 0.625, 0.3428, 0.625, 0.4356, 0.375, 0.4356, 0.125, 0.6572, 0.375, 0.6572, 0.375, 0.75, 0.125, 0.75, 0.625, 0.5, 0.375, 0.5, 0.375, 0.5, 0.625, 0.5, 0.7822, 0.5, 0.6894, 0.5, 0.6894, 0.5, 0.7822, 0.5, 0.875, 0.5, 0.7822, 0.5, 0.7822, 0.5, 0.875, 0.5, 0.125, 0.5644, 0.375, 0.5644, 0.375, 0.6572, 0.125, 0.6572, 0.375, 0.25, 0.625, 0.25, 0.625, 0.3428, 0.375, 0.3428, 0.375, 0.75, 0.4678, 0.75, 0.4678, 1.0, 0.375, 1.0, 0.6894, 0.5, 0.7822, 0.5, 0.7822, 0.75, 0.6894, 0.75, 0.5606, 0.75, 0.4678, 0.75, 0.4678, 0.75, 0.5606, 0.75, 0.875, 0.5, 0.7822, 0.5, 0.7822, 0.5, 0.875, 0.5, 0.875, 0.5, 0.7822, 0.5, 0.7822, 0.5, 0.875, 0.5, 0.7822, 0.5, 0.6894, 0.5, 0.6894, 0.5, 0.7822, 0.5, 0.625, 0.5, 0.375, 0.5, 0.375, 0.5, 0.625, 0.5, 0.125, 0.5644, 0.5606, 0.75, 0.5606, 0.75, 0.125, 0.5644, 0.4952, 0.5632, 0.625, 0.5, 0.625, 0.5, 0.4943, 0.5102, 0.4943, 0.5102, 0.625, 0.5, 0.375, 0.6572, 0.35, 0.5874, 0.35, 0.5874, 0.375, 0.6572, 0.375, 0.5644, 0.318, 0.5401, 0.318, 0.5401, 0.375, 0.5644, 0.5606, 0.75, 0.41, 0.6875, 0.41, 0.6875, 0.5606, 0.75, 0.5606, 0.75, 0.41, 0.7421, 0.397, 0.7421, 0.41, 0.7421, 0.5606, 0.75, 0.4678, 0.75, 0.4941, 0.6133, 0.625, 0.5, 0.625, 0.5, 0.4952, 0.5632, 0.4941, 0.6133, 0.397, 0.7421, 0.4678, 0.75, 0.625, 0.5, 0.3885, 0.75, 0.3885, 0.625, 0.3885, 0.625, 0.3885, 0.75, 0.3289, 0.5, 0.25, 0.5, 0.2948, 0.4688, 0.354, 0.4885, 0.3289, 0.75, 0.375, 0.75, 0.3885, 0.75, 0.354, 0.7615, 0.3885, 0.625, 0.3885, 0.75, 0.375, 0.75, 0.375, 0.625, 0.375, 0.625, 0.375, 0.5, 0.3885, 0.5, 0.3885, 0.625, 0.354, 0.4885, 0.3885, 0.5, 0.375, 0.5, 0.3289, 0.5, 0.0, 0.0, 0.4375, 0.75, 0.0, 0.0, 0.0, 0.0, 0.0, 0.0, 0.463, 0.7708, 0.4375, 0.6875, 0.4651, 0.729, 0.0, 0.0, 0.0, 0.0, 0.6711, 0.75, 0.2739, 0.679, 0.3126, 0.6875, 0.5, 0.6875, 0.5625, 0.6875, 0.5336, 0.7256, 0.4651, 0.729, 0.5, 0.6875, 0.5048, 0.7276, 0.5, 0.6875, 0.4651, 0.729, 0.4375, 0.6875, 0.3885, 0.5, 0.354, 0.4885, 0.354, 0.4885, 0.3885, 0.5, 0.2948, 0.7812, 0.354, 0.7615, 0.354, 0.7615, 0.2948, 0.7812, 0.354, 0.7615, 0.3885, 0.75, 0.3885, 0.75, 0.354, 0.7615, 0.2594, 0.625, 0.2609, 0.5158, 0.2609, 0.5158, 0.2594, 0.625, 0.3637, 0.5204, 0.3654, 0.6263, 0.3654, 0.6263, 0.3637, 0.5204, 0.3654, 0.6263, 0.3633, 0.7266, 0.3633, 0.7266, 0.3654, 0.6263, 0.325, 0.5175, 0.3637, 0.5204, 0.3637, 0.5204, 0.325, 0.5175, 0.2594, 0.7342, 0.2594, 0.625, 0.2594, 0.625, 0.2594, 0.7342, 0.3633, 0.7266, 0.3262, 0.7342, 0.3262, 0.7342, 0.3633, 0.7266, 0.2609, 0.5158, 0.325, 0.5175, 0.325, 0.5175, 0.2609, 0.5158, 0.3262, 0.7342, 0.2594, 0.7342, 0.2594, 0.7342, 0.3262, 0.7342, 0.3633, 0.7266, 0.3262, 0.7342, 0.397, 0.7421, 0.4941, 0.6133, 0.3633, 0.7266, 0.4941, 0.6133, 0.4952, 0.5632, 0.3654, 0.6263, 0.3262, 0.7342, 0.2594, 0.7342, 0.41, 0.7421, 0.397, 0.7421, 0.2594, 0.625, 0.41, 0.6875, 0.41, 0.7421, 0.2594, 0.7342, 0.2609, 0.5158, 0.318, 0.5401, 0.41, 0.6875, 0.2594, 0.625, 0.325, 0.5175, 0.35, 0.5874, 0.318, 0.5401, 0.2609, 0.5158, 0.3637, 0.5204, 0.4943, 0.5102, 0.35, 0.5874, 0.325, 0.5175, 0.3654, 0.6263, 0.4952, 0.5632, 0.4943, 0.5102, 0.3637, 0.5204])
me_cube.materials.append(mat_material)
me_cube.use_remesh_preserve_volume = False
me_cube.use_remesh_preserve_attributes = False
me_cube.use_mirror_vertex_groups = False
me_cube.update()
me_cube_001 = bpy.data.meshes.new('Cube.001')
me_cube_001.from_pydata([(0.09934, 0.04292, 0.7453), (0.1025, -0.01707, 0.7321), (0.0, -0.03137, 0.7567), (0.0, 0.06102, 0.7479), (0.05926, 0.03309, 0.5473), (0.05871, -0.03647, 0.5469), (0.0, 0.04442, 0.5473), (0.0, -0.05736, 0.5426), (0.07247, 0.04872, 0.2964), (0.0793, -0.02763, 0.2964), (0.0, 0.06181, 0.2964), (0.0, -0.05118, 0.2918), (0.0249, 0.0251, 0.7891), (0.02348, -0.005401, 0.7869), (0.106, 0.006162, 0.7507), (0.0, -0.01332, 0.7869), (0.0, 0.0362, 0.7895), (0.05761, 0.02825, 0.4599), (0.0617, -0.02866, 0.4599), (0.0, 0.03852, 0.4599), (0.0, -0.04776, 0.4599), (0.1001, 0.047, 0.7104), (0.07392, -0.04379, 0.6728), (0.0, 0.06145, 0.6976), (0.07308, -0.00396, 0.5473), (0.09056, 0.005586, 0.2964), (0.02701, 0.008817, 0.7882), (0.06565, -0.002112, 0.4599), (0.04416, 0.05662, 0.7477), (0.04455, -0.04512, 0.7048), (0.04514, -0.05438, 0.5415), (0.04268, 0.04442, 0.5473), (0.0403, 0.06181, 0.2964), (0.04857, -0.0482, 0.2918), (0.01501, 0.03349, 0.7887), (0.01345, -0.01173, 0.7868), (0.04208, 0.03852, 0.4599), (0.04813, -0.04478, 0.4599), (0.04639, -0.06912, 0.648), (0.04724, 0.05946, 0.6964), (0.0992, 0.03615, 0.685), (0.1048, -0.01841, 0.687), (0.0, 0.05314, 0.6286), (0.0, -0.05698, 0.5873), (0.1009, 0.005338, 0.6769), (0.04384, 0.05173, 0.6271), (0.04639, -0.06751, 0.6057), (0.09274, 0.002648, 0.7558), (0.06095, -0.03577, 0.7134), (0.07942, 0.04876, 0.755), (0.08348, 0.0543, 0.7053), (0.1047, -0.02051, 0.701), (0.07128, 0.04229, 0.6286), (0.06815, -0.04936, 0.627), (0.08265, 0.001678, 0.6287), (0.3132, 0.02507, 0.7043), (0.3134, -0.01012, 0.7045), (0.3139, 0.007508, 0.7129), (0.3119, 0.03228, 0.6837), (0.3106, 0.0249, 0.6631), (0.3107, -0.01029, 0.6633), (0.3101, 0.007273, 0.6547), (0.3121, -0.0175, 0.6839), (0.1156, 0.04053, 0.7086), (0.1183, 0.03109, 0.7324), (0.1231, -0.01586, 0.7326), (0.1259, -0.02278, 0.7046), (0.1164, 0.006926, 0.6752), (0.1195, -0.01643, 0.6851), (0.1148, 0.03052, 0.6849), (0.1215, 0.007736, 0.748), (0.09599, 0.008021, 0.238), (0.05211, -0.05529, 0.2316), (0.0, 0.06905, 0.2363), (0.0, -0.05827, 0.2299), (0.08502, -0.03221, 0.2382), (0.04412, 0.06874, 0.239), (0.07789, 0.05359, 0.2421), (0.04844, -0.02909, 0.7494), (0.0, -0.06252, 0.6498), (0.0, -0.04903, 0.7048), (0.07256, -0.02301, 0.739), (0.08361, -0.0256, 0.6791), (0.06737, -0.03528, 0.6071), (0.04639, -0.05698, 0.5821), (0.0, -0.06363, 0.6109), (0.0, 0.1002, -0.3943), (0.138, -0.07971, -0.3959), (0.1987, 0.01037, -0.3675), (0.0, -0.07971, -0.3994), (0.1835, -0.05123, -0.3806), (0.128, 0.0996, -0.3888), (0.1748, 0.08044, -0.3762), (0.1405, 0.004757, -0.00456), (0.08031, -0.07347, -0.01338), (0.0, 0.09129, -0.006905), (0.0, -0.07347, -0.01573), (0.1255, -0.04495, -0.004263), (0.06933, 0.09091, -0.003234), (0.1157, 0.07219, 0.001063), (0.3152, 0.02695, 0.7049), (0.3142, -0.02003, 0.6805), (0.3118, 0.007249, 0.6459), (0.316, 0.007526, 0.7154), (0.3137, 0.03491, 0.6804), (0.3155, -0.01198, 0.7052), (0.3125, -0.01217, 0.6561), (0.3122, 0.02675, 0.6559)], [], [(107, 104, 58, 59), (39, 28, 49, 50), (38, 29, 80, 79), (8, 17, 27, 25), (37, 30, 7, 20), (36, 31, 4, 17), (27, 24, 5, 18), (73, 76, 98, 95), (28, 3, 16, 34), (47, 49, 12, 26), (78, 81, 13, 35), (106, 102, 61, 60), (25, 27, 18, 9), (32, 36, 17, 8), (33, 37, 20, 11), (46, 38, 79, 85), (45, 39, 50, 52), (104, 100, 55, 58), (81, 47, 26, 13), (75, 72, 94, 97), (17, 4, 24, 27), (105, 101, 62, 56), (42, 23, 39, 45), (53, 22, 38, 46), (9, 18, 37, 33), (10, 19, 36, 32), (2, 78, 35, 15), (49, 28, 34, 12), (76, 73, 10, 32), (19, 6, 31, 36), (18, 5, 30, 37), (22, 48, 29, 38), (23, 3, 28, 39), (5, 83, 84, 30), (6, 42, 45, 31), (24, 54, 83, 5), (31, 45, 52, 4), (30, 84, 43, 7), (4, 52, 54, 24), (50, 23, 39), (1, 14, 47, 81), (0, 21, 50, 49), (14, 0, 49, 47), (51, 1, 81, 82), (21, 40, 52, 50), (40, 44, 54, 52), (100, 103, 57, 55), (103, 105, 56, 57), (102, 107, 59, 61), (101, 106, 60, 62), (51, 41, 68, 66), (44, 40, 69, 67), (14, 1, 65, 70), (0, 14, 70, 64), (1, 51, 66, 65), (21, 0, 64, 63), (41, 44, 67, 68), (40, 21, 63, 69), (32, 8, 77, 76), (33, 11, 74, 72), (71, 75, 97, 93), (25, 9, 75, 71), (72, 75, 9, 33), (71, 77, 8, 25), (80, 29, 78, 2), (48, 22, 82, 81), (78, 48, 81), (22, 53, 83, 82), (53, 46, 84, 83), (46, 85, 43, 84), (82, 83, 54, 44), (44, 41, 82), (48, 78, 29), (51, 82, 41), (98, 99, 92, 91), (87, 90, 97, 94), (93, 97, 90, 88), (94, 96, 89, 87), (91, 86, 95, 98), (88, 92, 99, 93), (72, 74, 96, 94), (77, 71, 93, 99), (76, 77, 99, 98), (66, 68, 106, 101), (67, 69, 107, 102), (70, 65, 105, 103), (64, 70, 103, 100), (65, 66, 101, 105), (63, 64, 100, 104), (68, 67, 102, 106), (69, 63, 104, 107)])
_uv = me_cube_001.uv_layers.new(name='UVMap')
_uv.uv.foreach_set('vector', [0.5813, 0.5042, 0.6024, 0.5038, 0.6024, 0.5038, 0.5813, 0.5042, 0.6024, 0.4539, 0.625, 0.4539, 0.625, 0.5, 0.6024, 0.5, 0.6024, 0.7961, 0.6221, 0.7936, 0.6223, 0.8662, 0.6024, 0.8661, 0.4291, 0.5, 0.482, 0.5, 0.482, 0.625, 0.4291, 0.625, 0.482, 0.7961, 0.5348, 0.7961, 0.5348, 0.875, 0.482, 0.875, 0.482, 0.4539, 0.5348, 0.4539, 0.5348, 0.5, 0.482, 0.5, 0.482, 0.625, 0.5348, 0.625, 0.5348, 0.75, 0.482, 0.75, 0.3396, 0.4375, 0.379, 0.477, 0.379, 0.477, 0.3396, 0.4375, 0.625, 0.4539, 0.625, 0.375, 0.625, 0.375, 0.625, 0.4539, 0.0, 0.0, 0.0, 0.0, 0.0, 0.0, 0.0, 0.0, 0.0, 0.0, 0.0, 0.0, 0.0, 0.0, 0.0, 0.0, 0.5813, 0.744, 0.5813, 0.625, 0.5813, 0.625, 0.5813, 0.744, 0.4291, 0.625, 0.482, 0.625, 0.482, 0.75, 0.4291, 0.75, 0.4291, 0.4539, 0.482, 0.4539, 0.482, 0.5, 0.4291, 0.5, 0.4291, 0.7961, 0.482, 0.7961, 0.482, 0.875, 0.4291, 0.875, 0.5836, 0.7969, 0.6024, 0.7961, 0.6024, 0.8661, 0.5836, 0.8658, 0.5805, 0.4539, 0.6024, 0.4539, 0.6024, 0.5, 0.5805, 0.5, 0.6024, 0.5038, 0.6242, 0.505, 0.6242, 0.505, 0.6024, 0.5038, 0.0, 0.0, 0.0, 0.0, 0.0, 0.0, 0.0, 0.0, 0.4021, 0.75, 0.379, 0.773, 0.379, 0.773, 0.4021, 0.75, 0.482, 0.5, 0.5348, 0.5, 0.5348, 0.625, 0.482, 0.625, 0.6242, 0.743, 0.6022, 0.7443, 0.6022, 0.7443, 0.6242, 0.743, 0.5805, 0.375, 0.6024, 0.375, 0.6024, 0.4539, 0.5805, 0.4539, 0.5836, 0.7594, 0.603, 0.759, 0.6024, 0.7961, 0.5836, 0.7969, 0.4291, 0.75, 0.482, 0.75, 0.482, 0.7961, 0.4291, 0.7961, 0.4291, 0.375, 0.482, 0.375, 0.482, 0.4539, 0.4291, 0.4539, 0.0, 0.0, 0.0, 0.0, 0.0, 0.0, 0.0, 0.0, 0.625, 0.5, 0.625, 0.4539, 0.625, 0.4539, 0.625, 0.5, 0.379, 0.477, 0.3396, 0.4375, 0.4291, 0.375, 0.4291, 0.4539, 0.482, 0.375, 0.5348, 0.375, 0.5348, 0.4539, 0.482, 0.4539, 0.482, 0.75, 0.5348, 0.75, 0.5348, 0.7961, 0.482, 0.7961, 0.603, 0.759, 0.6222, 0.7605, 0.6221, 0.7936, 0.6024, 0.7961, 0.6024, 0.375, 0.625, 0.375, 0.625, 0.4539, 0.6024, 0.4539, 0.5348, 0.75, 0.5805, 0.75, 0.5805, 0.7961, 0.5348, 0.7961, 0.5348, 0.375, 0.5805, 0.375, 0.5805, 0.4539, 0.5348, 0.4539, 0.5348, 0.625, 0.5805, 0.625, 0.5805, 0.75, 0.5348, 0.75, 0.5348, 0.4539, 0.5805, 0.4539, 0.5805, 0.5, 0.5348, 0.5, 0.5348, 0.7961, 0.5805, 0.7961, 0.5805, 0.875, 0.5348, 0.875, 0.5348, 0.5, 0.5805, 0.5, 0.5805, 0.625, 0.5348, 0.625, 0.6024, 0.5, 0.6024, 0.375, 0.6024, 0.4539, 0.6242, 0.743, 0.6242, 0.6236, 0.625, 0.625, 0.625, 0.75, 0.6242, 0.505, 0.6024, 0.5038, 0.6024, 0.5, 0.625, 0.5, 0.6242, 0.6236, 0.6242, 0.505, 0.625, 0.5, 0.625, 0.625, 0.6022, 0.7443, 0.6242, 0.743, 0.625, 0.75, 0.6024, 0.75, 0.6024, 0.5038, 0.5813, 0.5042, 0.5805, 0.5, 0.6024, 0.5, 0.5813, 0.5042, 0.5813, 0.625, 0.5805, 0.625, 0.5805, 0.5, 0.6242, 0.505, 0.6242, 0.6236, 0.6242, 0.6236, 0.6242, 0.505, 0.6242, 0.6236, 0.6242, 0.743, 0.6242, 0.743, 0.6242, 0.6236, 0.5813, 0.625, 0.5813, 0.5042, 0.5813, 0.5042, 0.5813, 0.625, 0.6022, 0.7443, 0.5813, 0.744, 0.5813, 0.744, 0.6022, 0.7443, 0.6022, 0.7443, 0.5813, 0.744, 0.5813, 0.744, 0.6022, 0.7443, 0.5813, 0.625, 0.5813, 0.5042, 0.5813, 0.5042, 0.5813, 0.625, 0.6242, 0.6236, 0.6242, 0.743, 0.6242, 0.743, 0.6242, 0.6236, 0.6242, 0.505, 0.6242, 0.6236, 0.6242, 0.6236, 0.6242, 0.505, 0.6242, 0.743, 0.6022, 0.7443, 0.6022, 0.7443, 0.6242, 0.743, 0.6024, 0.5038, 0.6242, 0.505, 0.6242, 0.505, 0.6024, 0.5038, 0.5813, 0.744, 0.5813, 0.625, 0.5813, 0.625, 0.5813, 0.744, 0.5813, 0.5042, 0.6024, 0.5038, 0.6024, 0.5038, 0.5813, 0.5042, 0.4291, 0.4539, 0.4291, 0.5, 0.4021, 0.5, 0.379, 0.477, 0.4291, 0.7961, 0.4291, 0.875, 0.3396, 0.8125, 0.379, 0.773, 0.4021, 0.625, 0.4021, 0.75, 0.4021, 0.75, 0.4021, 0.625, 0.4291, 0.625, 0.4291, 0.75, 0.4021, 0.75, 0.4021, 0.625, 0.379, 0.773, 0.4021, 0.75, 0.4291, 0.75, 0.4291, 0.7961, 0.4021, 0.625, 0.4021, 0.5, 0.4291, 0.5, 0.4291, 0.625, 0.6223, 0.8662, 0.6221, 0.7936, 0.625, 0.7961, 0.625, 0.875, 0.6222, 0.7605, 0.603, 0.759, 0.6024, 0.75, 0.625, 0.75, 0.0, 0.0, 0.6222, 0.7605, 0.625, 0.75, 0.603, 0.759, 0.5836, 0.7594, 0.5805, 0.75, 0.6024, 0.75, 0.5836, 0.7594, 0.5836, 0.7969, 0.5805, 0.7961, 0.5805, 0.75, 0.5836, 0.7969, 0.5836, 0.8658, 0.5805, 0.875, 0.5805, 0.7961, 0.6024, 0.75, 0.5805, 0.75, 0.5805, 0.625, 0.5813, 0.625, 0.5813, 0.625, 0.5813, 0.744, 0.6024, 0.75, 0.6222, 0.7605, 0.0, 0.0, 0.6221, 0.7936, 0.6022, 0.7443, 0.6024, 0.75, 0.5813, 0.744, 0.379, 0.477, 0.4021, 0.5, 0.3885, 0.5, 0.354, 0.4885, 0.354, 0.7615, 0.3885, 0.75, 0.4021, 0.75, 0.379, 0.773, 0.4021, 0.625, 0.4021, 0.75, 0.3885, 0.75, 0.3885, 0.625, 0.379, 0.773, 0.3396, 0.8125, 0.2948, 0.7812, 0.354, 0.7615, 0.354, 0.4885, 0.2948, 0.4688, 0.3396, 0.4375, 0.379, 0.477, 0.3885, 0.625, 0.3885, 0.5, 0.4021, 0.5, 0.4021, 0.625, 0.379, 0.773, 0.3396, 0.8125, 0.3396, 0.8125, 0.379, 0.773, 0.4021, 0.5, 0.4021, 0.625, 0.4021, 0.625, 0.4021, 0.5, 0.379, 0.477, 0.4021, 0.5, 0.4021, 0.5, 0.379, 0.477, 0.6022, 0.7443, 0.5813, 0.744, 0.5813, 0.744, 0.6022, 0.7443, 0.5813, 0.625, 0.5813, 0.5042, 0.5813, 0.5042, 0.5813, 0.625, 0.6242, 0.6236, 0.6242, 0.743, 0.6242, 0.743, 0.6242, 0.6236, 0.6242, 0.505, 0.6242, 0.6236, 0.6242, 0.6236, 0.6242, 0.505, 0.6242, 0.743, 0.6022, 0.7443, 0.6022, 0.7443, 0.6242, 0.743, 0.6024, 0.5038, 0.6242, 0.505, 0.6242, 0.505, 0.6024, 0.5038, 0.5813, 0.744, 0.5813, 0.625, 0.5813, 0.625, 0.5813, 0.744, 0.5813, 0.5042, 0.6024, 0.5038, 0.6024, 0.5038, 0.5813, 0.5042])
me_cube_001.materials.append(mat_material)
me_cube_001.use_remesh_preserve_volume = False
me_cube_001.use_remesh_preserve_attributes = False
me_cube_001.use_mirror_vertex_groups = False
me_cube_001.update()

# ---- objects
ob_body = bpy.data.objects.new('Body', me_cube)
ob_dress = bpy.data.objects.new('Dress', me_cube_001)

# ---- transforms, parenting, visibility, modifiers, constraints
ob_body.location = (0.001476, 0.06339, 0.0)
ob_body.scale = (2.577, 2.577, 2.577)
ob_body.lock_rotations_4d = False
ob_body.empty_display_type = 'ARROWS'
ob_body.lineart.crease_threshold = 0.0
_m = ob_body.modifiers.new('Mirror', 'MIRROR')
_m.use_clip = True
ob_dress.location = (0.001476, 0.06339, 0.0)
ob_dress.scale = (2.577, 2.577, 2.577)
ob_dress.lock_rotations_4d = False
ob_dress.empty_display_type = 'ARROWS'
ob_dress.lineart.crease_threshold = 0.0
_m = ob_dress.modifiers.new('Mirror', 'MIRROR')
_m.use_clip = True

# ---- collection membership
col_collection.objects.link(ob_body)
col_collection.objects.link(ob_dress)

# ---- scene / render settings (as saved in the file)
scene.frame_start = 1; scene.frame_end = 250; scene.frame_set(1)
scene.render.engine = 'BLENDER_EEVEE_NEXT'
scene.cycles.use_denoising = False
scene.cycles.samples = 128
scene.cycles.sampling_pattern = 'TABULATED_SOBOL'
scene.cycles.use_adaptive_sampling = False
scene.cycles.use_light_tree = False
scene.view_settings.view_transform = 'Filmic'
bpy.context.view_layer.update()

# ---- added for rendering (the .blend has no active camera and no usable light): camera, sun
cam_auto = bpy.data.cameras.new('AutoCamera')
cam_auto.lens = 50.0
cam_auto.sensor_width = 36.0
cam_auto.clip_end = 1000.0
ob_auto_camera = bpy.data.objects.new('AutoCamera', cam_auto)
scene.collection.objects.link(ob_auto_camera)
ob_auto_camera.location = (6.62334, -7.86068, 5.41364)
ob_auto_camera.rotation_euler = (1.09748, -7.21219e-08, 0.694738)
scene.camera = ob_auto_camera
light_auto_sun = bpy.data.lights.new('AutoSun', 'SUN')
light_auto_sun.energy = 3.0
light_auto_sun.angle = 0.0523599
ob_auto_sun = bpy.data.objects.new('AutoSun', light_auto_sun)
scene.collection.objects.link(ob_auto_sun)
ob_auto_sun.rotation_euler = (0.872665, 0.174533, 0.523599)
bpy.context.view_layer.update()

